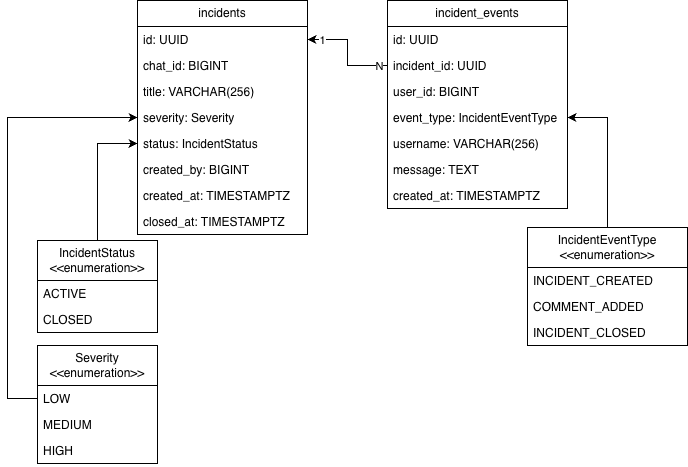

The diagram above was exported from draw.io. Its source (the exported page's mxGraphModel, read from the mxfile embedded in the PNG):
<mxGraphModel dx="890" dy="584" grid="1" gridSize="10" guides="1" tooltips="1" connect="1" arrows="1" fold="1" page="1" pageScale="1" pageWidth="827" pageHeight="1169" math="0" shadow="0">
  <root>
    <mxCell id="0" />
    <mxCell id="1" parent="0" />
    <mxCell id="mDbDohY6wJOg7efgUjF0-1" parent="1" style="swimlane;fontStyle=0;childLayout=stackLayout;horizontal=1;startSize=26;fillColor=none;horizontalStack=0;resizeParent=1;resizeParentMax=0;resizeLast=0;collapsible=1;marginBottom=0;whiteSpace=wrap;html=1;" value="incidents" vertex="1">
      <mxGeometry height="234" width="170" x="250" y="130" as="geometry" />
    </mxCell>
    <mxCell id="mDbDohY6wJOg7efgUjF0-2" parent="mDbDohY6wJOg7efgUjF0-1" style="text;strokeColor=none;fillColor=none;align=left;verticalAlign=top;spacingLeft=4;spacingRight=4;overflow=hidden;rotatable=0;points=[[0,0.5],[1,0.5]];portConstraint=eastwest;whiteSpace=wrap;html=1;" value="id: UUID" vertex="1">
      <mxGeometry height="26" width="170" y="26" as="geometry" />
    </mxCell>
    <mxCell id="mDbDohY6wJOg7efgUjF0-3" parent="mDbDohY6wJOg7efgUjF0-1" style="text;strokeColor=none;fillColor=none;align=left;verticalAlign=top;spacingLeft=4;spacingRight=4;overflow=hidden;rotatable=0;points=[[0,0.5],[1,0.5]];portConstraint=eastwest;whiteSpace=wrap;html=1;" value="chat_id: BIGINT" vertex="1">
      <mxGeometry height="26" width="170" y="52" as="geometry" />
    </mxCell>
    <mxCell id="mDbDohY6wJOg7efgUjF0-4" parent="mDbDohY6wJOg7efgUjF0-1" style="text;strokeColor=none;fillColor=none;align=left;verticalAlign=top;spacingLeft=4;spacingRight=4;overflow=hidden;rotatable=0;points=[[0,0.5],[1,0.5]];portConstraint=eastwest;whiteSpace=wrap;html=1;" value="title: VARCHAR(256)" vertex="1">
      <mxGeometry height="26" width="170" y="78" as="geometry" />
    </mxCell>
    <mxCell id="mDbDohY6wJOg7efgUjF0-40" parent="mDbDohY6wJOg7efgUjF0-1" style="text;strokeColor=none;fillColor=none;align=left;verticalAlign=top;spacingLeft=4;spacingRight=4;overflow=hidden;rotatable=0;points=[[0,0.5],[1,0.5]];portConstraint=eastwest;whiteSpace=wrap;html=1;" value="severity: Severity" vertex="1">
      <mxGeometry height="26" width="170" y="104" as="geometry" />
    </mxCell>
    <mxCell id="mDbDohY6wJOg7efgUjF0-5" parent="mDbDohY6wJOg7efgUjF0-1" style="text;strokeColor=none;fillColor=none;align=left;verticalAlign=top;spacingLeft=4;spacingRight=4;overflow=hidden;rotatable=0;points=[[0,0.5],[1,0.5]];portConstraint=eastwest;whiteSpace=wrap;html=1;" value="status: IncidentStatus" vertex="1">
      <mxGeometry height="26" width="170" y="130" as="geometry" />
    </mxCell>
    <mxCell id="mDbDohY6wJOg7efgUjF0-11" parent="mDbDohY6wJOg7efgUjF0-1" style="text;strokeColor=none;fillColor=none;align=left;verticalAlign=top;spacingLeft=4;spacingRight=4;overflow=hidden;rotatable=0;points=[[0,0.5],[1,0.5]];portConstraint=eastwest;whiteSpace=wrap;html=1;" value="created_by: BIGINT" vertex="1">
      <mxGeometry height="26" width="170" y="156" as="geometry" />
    </mxCell>
    <mxCell id="mDbDohY6wJOg7efgUjF0-12" parent="mDbDohY6wJOg7efgUjF0-1" style="text;strokeColor=none;fillColor=none;align=left;verticalAlign=top;spacingLeft=4;spacingRight=4;overflow=hidden;rotatable=0;points=[[0,0.5],[1,0.5]];portConstraint=eastwest;whiteSpace=wrap;html=1;" value="created_at: TIMESTAMPTZ" vertex="1">
      <mxGeometry height="26" width="170" y="182" as="geometry" />
    </mxCell>
    <mxCell id="mDbDohY6wJOg7efgUjF0-13" parent="mDbDohY6wJOg7efgUjF0-1" style="text;strokeColor=none;fillColor=none;align=left;verticalAlign=top;spacingLeft=4;spacingRight=4;overflow=hidden;rotatable=0;points=[[0,0.5],[1,0.5]];portConstraint=eastwest;whiteSpace=wrap;html=1;" value="closed_at: TIMESTAMPTZ" vertex="1">
      <mxGeometry height="26" width="170" y="208" as="geometry" />
    </mxCell>
    <mxCell id="mDbDohY6wJOg7efgUjF0-14" parent="1" style="swimlane;fontStyle=0;childLayout=stackLayout;horizontal=1;startSize=26;fillColor=none;horizontalStack=0;resizeParent=1;resizeParentMax=0;resizeLast=0;collapsible=1;marginBottom=0;whiteSpace=wrap;html=1;" value="incident_events" vertex="1">
      <mxGeometry height="208" width="180" x="500" y="130" as="geometry" />
    </mxCell>
    <mxCell id="mDbDohY6wJOg7efgUjF0-15" parent="mDbDohY6wJOg7efgUjF0-14" style="text;strokeColor=none;fillColor=none;align=left;verticalAlign=top;spacingLeft=4;spacingRight=4;overflow=hidden;rotatable=0;points=[[0,0.5],[1,0.5]];portConstraint=eastwest;whiteSpace=wrap;html=1;" value="id: UUID" vertex="1">
      <mxGeometry height="26" width="180" y="26" as="geometry" />
    </mxCell>
    <mxCell id="mDbDohY6wJOg7efgUjF0-16" parent="mDbDohY6wJOg7efgUjF0-14" style="text;strokeColor=none;fillColor=none;align=left;verticalAlign=top;spacingLeft=4;spacingRight=4;overflow=hidden;rotatable=0;points=[[0,0.5],[1,0.5]];portConstraint=eastwest;whiteSpace=wrap;html=1;" value="incident_id: UUID" vertex="1">
      <mxGeometry height="26" width="180" y="52" as="geometry" />
    </mxCell>
    <mxCell id="mDbDohY6wJOg7efgUjF0-17" parent="mDbDohY6wJOg7efgUjF0-14" style="text;strokeColor=none;fillColor=none;align=left;verticalAlign=top;spacingLeft=4;spacingRight=4;overflow=hidden;rotatable=0;points=[[0,0.5],[1,0.5]];portConstraint=eastwest;whiteSpace=wrap;html=1;" value="user_id: BIGINT" vertex="1">
      <mxGeometry height="26" width="180" y="78" as="geometry" />
    </mxCell>
    <mxCell id="mDbDohY6wJOg7efgUjF0-18" parent="mDbDohY6wJOg7efgUjF0-14" style="text;strokeColor=none;fillColor=none;align=left;verticalAlign=top;spacingLeft=4;spacingRight=4;overflow=hidden;rotatable=0;points=[[0,0.5],[1,0.5]];portConstraint=eastwest;whiteSpace=wrap;html=1;" value="event_type: IncidentEventType" vertex="1">
      <mxGeometry height="26" width="180" y="104" as="geometry" />
    </mxCell>
    <mxCell id="mDbDohY6wJOg7efgUjF0-38" parent="mDbDohY6wJOg7efgUjF0-14" style="text;strokeColor=none;fillColor=none;align=left;verticalAlign=top;spacingLeft=4;spacingRight=4;overflow=hidden;rotatable=0;points=[[0,0.5],[1,0.5]];portConstraint=eastwest;whiteSpace=wrap;html=1;" value="username: VARCHAR(256)" vertex="1">
      <mxGeometry height="26" width="180" y="130" as="geometry" />
    </mxCell>
    <mxCell id="mDbDohY6wJOg7efgUjF0-39" parent="mDbDohY6wJOg7efgUjF0-14" style="text;strokeColor=none;fillColor=none;align=left;verticalAlign=top;spacingLeft=4;spacingRight=4;overflow=hidden;rotatable=0;points=[[0,0.5],[1,0.5]];portConstraint=eastwest;whiteSpace=wrap;html=1;" value="message: TEXT" vertex="1">
      <mxGeometry height="26" width="180" y="156" as="geometry" />
    </mxCell>
    <mxCell id="mDbDohY6wJOg7efgUjF0-37" parent="mDbDohY6wJOg7efgUjF0-14" style="text;strokeColor=none;fillColor=none;align=left;verticalAlign=top;spacingLeft=4;spacingRight=4;overflow=hidden;rotatable=0;points=[[0,0.5],[1,0.5]];portConstraint=eastwest;whiteSpace=wrap;html=1;" value="created_at: TIMESTAMPTZ" vertex="1">
      <mxGeometry height="26" width="180" y="182" as="geometry" />
    </mxCell>
    <mxCell id="mDbDohY6wJOg7efgUjF0-28" edge="1" parent="1" source="mDbDohY6wJOg7efgUjF0-23" style="edgeStyle=orthogonalEdgeStyle;rounded=0;orthogonalLoop=1;jettySize=auto;html=1;entryX=0;entryY=0.5;entryDx=0;entryDy=0;" target="mDbDohY6wJOg7efgUjF0-5">
      <mxGeometry relative="1" as="geometry" />
    </mxCell>
    <mxCell id="mDbDohY6wJOg7efgUjF0-23" parent="1" style="swimlane;fontStyle=0;childLayout=stackLayout;horizontal=1;startSize=40;fillColor=none;horizontalStack=0;resizeParent=1;resizeParentMax=0;resizeLast=0;collapsible=1;marginBottom=0;whiteSpace=wrap;html=1;" value="&lt;div&gt;IncidentStatus&lt;/div&gt;&amp;lt;&amp;lt;enumeration&amp;gt;&amp;gt;" vertex="1">
      <mxGeometry height="92" width="120" x="150" y="370" as="geometry" />
    </mxCell>
    <mxCell id="mDbDohY6wJOg7efgUjF0-25" parent="mDbDohY6wJOg7efgUjF0-23" style="text;strokeColor=none;fillColor=none;align=left;verticalAlign=top;spacingLeft=4;spacingRight=4;overflow=hidden;rotatable=0;points=[[0,0.5],[1,0.5]];portConstraint=eastwest;whiteSpace=wrap;html=1;" value="ACTIVE" vertex="1">
      <mxGeometry height="26" width="120" y="40" as="geometry" />
    </mxCell>
    <mxCell id="mDbDohY6wJOg7efgUjF0-27" parent="mDbDohY6wJOg7efgUjF0-23" style="text;strokeColor=none;fillColor=none;align=left;verticalAlign=top;spacingLeft=4;spacingRight=4;overflow=hidden;rotatable=0;points=[[0,0.5],[1,0.5]];portConstraint=eastwest;whiteSpace=wrap;html=1;" value="CLOSED" vertex="1">
      <mxGeometry height="26" width="120" y="66" as="geometry" />
    </mxCell>
    <mxCell id="mDbDohY6wJOg7efgUjF0-33" edge="1" parent="1" source="mDbDohY6wJOg7efgUjF0-29" style="edgeStyle=orthogonalEdgeStyle;rounded=0;orthogonalLoop=1;jettySize=auto;html=1;" target="mDbDohY6wJOg7efgUjF0-18">
      <mxGeometry relative="1" as="geometry" />
    </mxCell>
    <mxCell id="mDbDohY6wJOg7efgUjF0-29" parent="1" style="swimlane;fontStyle=0;childLayout=stackLayout;horizontal=1;startSize=40;fillColor=none;horizontalStack=0;resizeParent=1;resizeParentMax=0;resizeLast=0;collapsible=1;marginBottom=0;whiteSpace=wrap;html=1;" value="&lt;div&gt;IncidentEventType&lt;/div&gt;&amp;lt;&amp;lt;enumeration&amp;gt;&amp;gt;" vertex="1">
      <mxGeometry height="118" width="160" x="640" y="357" as="geometry" />
    </mxCell>
    <mxCell id="mDbDohY6wJOg7efgUjF0-30" parent="mDbDohY6wJOg7efgUjF0-29" style="text;strokeColor=none;fillColor=none;align=left;verticalAlign=top;spacingLeft=4;spacingRight=4;overflow=hidden;rotatable=0;points=[[0,0.5],[1,0.5]];portConstraint=eastwest;whiteSpace=wrap;html=1;" value="INCIDENT_CREATED" vertex="1">
      <mxGeometry height="26" width="160" y="40" as="geometry" />
    </mxCell>
    <mxCell id="mDbDohY6wJOg7efgUjF0-31" parent="mDbDohY6wJOg7efgUjF0-29" style="text;strokeColor=none;fillColor=none;align=left;verticalAlign=top;spacingLeft=4;spacingRight=4;overflow=hidden;rotatable=0;points=[[0,0.5],[1,0.5]];portConstraint=eastwest;whiteSpace=wrap;html=1;" value="COMMENT_ADDED" vertex="1">
      <mxGeometry height="26" width="160" y="66" as="geometry" />
    </mxCell>
    <mxCell id="mDbDohY6wJOg7efgUjF0-32" parent="mDbDohY6wJOg7efgUjF0-29" style="text;strokeColor=none;fillColor=none;align=left;verticalAlign=top;spacingLeft=4;spacingRight=4;overflow=hidden;rotatable=0;points=[[0,0.5],[1,0.5]];portConstraint=eastwest;whiteSpace=wrap;html=1;" value="INCIDENT_CLOSED" vertex="1">
      <mxGeometry height="26" width="160" y="92" as="geometry" />
    </mxCell>
    <mxCell id="mDbDohY6wJOg7efgUjF0-34" edge="1" parent="1" source="mDbDohY6wJOg7efgUjF0-16" style="edgeStyle=orthogonalEdgeStyle;rounded=0;orthogonalLoop=1;jettySize=auto;html=1;" target="mDbDohY6wJOg7efgUjF0-2">
      <mxGeometry relative="1" as="geometry" />
    </mxCell>
    <mxCell id="mDbDohY6wJOg7efgUjF0-35" connectable="0" parent="mDbDohY6wJOg7efgUjF0-34" style="edgeLabel;html=1;align=center;verticalAlign=middle;resizable=0;points=[];" value="1" vertex="1">
      <mxGeometry relative="1" x="0.7345" as="geometry">
        <mxPoint as="offset" />
      </mxGeometry>
    </mxCell>
    <mxCell id="mDbDohY6wJOg7efgUjF0-36" connectable="0" parent="mDbDohY6wJOg7efgUjF0-34" style="edgeLabel;html=1;align=center;verticalAlign=middle;resizable=0;points=[];" value="N" vertex="1">
      <mxGeometry relative="1" x="-0.8225" as="geometry">
        <mxPoint as="offset" />
      </mxGeometry>
    </mxCell>
    <mxCell id="mDbDohY6wJOg7efgUjF0-41" parent="1" style="swimlane;fontStyle=0;childLayout=stackLayout;horizontal=1;startSize=40;fillColor=none;horizontalStack=0;resizeParent=1;resizeParentMax=0;resizeLast=0;collapsible=1;marginBottom=0;whiteSpace=wrap;html=1;" value="&lt;div&gt;Severity&lt;/div&gt;&amp;lt;&amp;lt;enumeration&amp;gt;&amp;gt;" vertex="1">
      <mxGeometry height="118" width="120" x="150" y="475" as="geometry" />
    </mxCell>
    <mxCell id="mDbDohY6wJOg7efgUjF0-42" parent="mDbDohY6wJOg7efgUjF0-41" style="text;strokeColor=none;fillColor=none;align=left;verticalAlign=top;spacingLeft=4;spacingRight=4;overflow=hidden;rotatable=0;points=[[0,0.5],[1,0.5]];portConstraint=eastwest;whiteSpace=wrap;html=1;" value="LOW" vertex="1">
      <mxGeometry height="26" width="120" y="40" as="geometry" />
    </mxCell>
    <mxCell id="mDbDohY6wJOg7efgUjF0-43" parent="mDbDohY6wJOg7efgUjF0-41" style="text;strokeColor=none;fillColor=none;align=left;verticalAlign=top;spacingLeft=4;spacingRight=4;overflow=hidden;rotatable=0;points=[[0,0.5],[1,0.5]];portConstraint=eastwest;whiteSpace=wrap;html=1;" value="MEDIUM" vertex="1">
      <mxGeometry height="26" width="120" y="66" as="geometry" />
    </mxCell>
    <mxCell id="mDbDohY6wJOg7efgUjF0-44" parent="mDbDohY6wJOg7efgUjF0-41" style="text;strokeColor=none;fillColor=none;align=left;verticalAlign=top;spacingLeft=4;spacingRight=4;overflow=hidden;rotatable=0;points=[[0,0.5],[1,0.5]];portConstraint=eastwest;whiteSpace=wrap;html=1;" value="HIGH" vertex="1">
      <mxGeometry height="26" width="120" y="92" as="geometry" />
    </mxCell>
    <mxCell id="mDbDohY6wJOg7efgUjF0-47" edge="1" parent="1" source="mDbDohY6wJOg7efgUjF0-42" style="edgeStyle=orthogonalEdgeStyle;rounded=0;orthogonalLoop=1;jettySize=auto;html=1;exitX=0;exitY=0.5;exitDx=0;exitDy=0;entryX=0;entryY=0.5;entryDx=0;entryDy=0;" target="mDbDohY6wJOg7efgUjF0-40">
      <mxGeometry relative="1" as="geometry">
        <Array as="points">
          <mxPoint x="120" y="528" />
          <mxPoint x="120" y="247" />
        </Array>
        <mxPoint x="140" y="530" as="sourcePoint" />
        <mxPoint x="90" y="200" as="targetPoint" />
      </mxGeometry>
    </mxCell>
  </root>
</mxGraphModel>